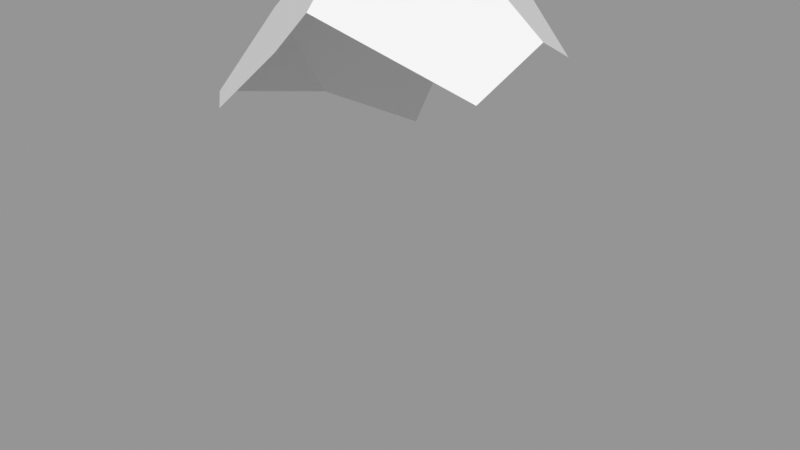 # Source: Rock_Round_m_2C_16.blend  (saved by Blender 3.0.42; exported with 4.5.12 LTS)
import bpy
from mathutils import Matrix  # noqa: F401  (used for matrix-valued properties, if any)

bpy.ops.wm.read_factory_settings(use_empty=True)
scene = bpy.context.scene
scene.name = 'Scene'

# ---- images (referenced by path relative to the original .blend; pixels are not part of the script)
import os
ASSET_DIR = os.environ.get("B2B_ASSET_DIR", "")  # directory of the original .blend (textures are referenced by path, not embedded)
HERE = os.path.dirname(os.path.abspath(__file__))  # packed textures are extracted next to this script under _unpacked/

def load_image(name, relpath, width, height, colorspace="sRGB"):
    """Load a texture the original file referenced (path relative to the .blend, or extracted next to this script)."""
    p = next((c for c in (os.path.join(HERE, relpath), os.path.join(ASSET_DIR, relpath)) if relpath and os.path.exists(c)), "")
    if p:
        img = bpy.data.images.load(p, check_existing=True)
        img.name = name
    else:  # same state as the original file: an image datablock whose file is absent (Cycles renders it pink)
        img = bpy.data.images.new(name, width, height)
        img.source = "FILE"
        img.filepath = "//" + (relpath or name)
    img.colorspace_settings.name = colorspace
    return img
img_rocks_texture_atlas_1024x1024_png = load_image('Rocks_Texture_Atlas_1024x1024.png', 'Rocks_Texture_Atlas_1024x1024.png', 1024, 1024, 'sRGB')

# ---- materials (node trees are filled in below, after node groups)
mat_rocks_040 = bpy.data.materials.new('Rocks.040')
mat_rocks_040.use_transparent_shadow = False
mat_rocks_040.diffuse_color = (1.0, 1.0, 1.0, 1.0)
mat_rocks_040.roughness = 0.69
mat_rocks_040.specular_intensity = 0.0
mat_material_035 = bpy.data.materials.new('Material.035')
mat_material_035.use_transparent_shadow = False
mat_material_035.roughness = 0.5

# ---- material node trees
mat_rocks_040.use_nodes = True; mat_rocks_040.node_tree.nodes.clear()
_N = mat_rocks_040.node_tree.nodes; _L = mat_rocks_040.node_tree.links
n0 = _N.new('ShaderNodeBsdfPrincipled'); n0.name = 'Principled BSDF'; n0.location = (10, 300)
n0.distribution = 'GGX'
n0.subsurface_method = 'RANDOM_WALK_SKIN'
n0.inputs[2].default_value = 0.69
n0.inputs[3].default_value = 1.45
n0.inputs[4].default_value = 0.0
n0.inputs[13].default_value = 0.0
n1 = _N.new('ShaderNodeOutputMaterial'); n1.name = 'Material Output'; n1.location = (300, 300)
n2 = _N.new('ShaderNodeNormalMap'); n2.name = 'Normal Map'; n2.location = (-300, -300)
n2.label = 'Normal/Map'
n3 = _N.new('ShaderNodeTexImage'); n3.name = 'Image Texture'; n3.location = (-300, 600)
n3.image = img_rocks_texture_atlas_1024x1024_png
_L.new(n0.outputs[0], n1.inputs[0])
_L.new(n2.outputs[0], n0.inputs[5])
_L.new(n3.outputs[0], n0.inputs[0])
n1.is_active_output = True
mat_material_035.use_nodes = True; mat_material_035.node_tree.nodes.clear()
_N = mat_material_035.node_tree.nodes; _L = mat_material_035.node_tree.links
n0 = _N.new('ShaderNodeBsdfPrincipled'); n0.name = 'Principled BSDF'; n0.location = (10, 300)
n0.distribution = 'GGX'
n0.subsurface_method = 'RANDOM_WALK_SKIN'
n0.inputs[3].default_value = 1.45
n0.inputs[27].default_value = (0.0, 0.0, 0.0, 1.0)
n0.inputs[28].default_value = 1.0
n1 = _N.new('ShaderNodeOutputMaterial'); n1.name = 'Material Output'; n1.location = (300, 300)
n2 = _N.new('ShaderNodeNormalMap'); n2.name = 'Normal Map'; n2.location = (-300, -300)
n2.label = 'Normal/Map'
n2.inputs[0].default_value = 0.0
_L.new(n0.outputs[0], n1.inputs[0])
_L.new(n2.outputs[0], n0.inputs[5])
n1.is_active_output = True

# ---- meshes
me_rock_round_m_2c_16 = bpy.data.meshes.new('Rock_Round_m_2C_16')
me_rock_round_m_2c_16.from_pydata([(38.5, 132.2, -5.231), (4.321, 138.3, -38.5), (12.82, 148.0, -10.23), (-4.571, 149.0, 17.65), (-14.15, 0.0, 38.5), (-25.1, 43.74, -38.5), (-38.5, 20.99, -9.917), (-38.5, 10.62, -1.119), (-29.07, 0.0, 1.359), (-38.5, 128.8, 5.287), (-33.17, 135.9, 2.508), (-2.779, 136.0, -38.5), (-25.81, 86.05, -38.5), (-38.5, 100.0, -12.65), (-38.5, 111.2, 26.48), (-24.99, 113.4, 38.5), (-38.5, 24.36, 26.05), (-24.43, 12.94, 38.5), (38.5, 47.16, 38.5), (38.5, 124.2, 20.3), (1.136, 140.9, 33.67), (-4.611, 131.7, 38.5), (38.5, 20.99, 38.5), (0.2984, 0.0, 38.5), (35.73, 0.0, -4.64), (38.5, 5.072, 3.229), (-10.83, 32.08, -38.5), (1.93, 0.0, -20.12), (33.6, 0.0, -13.77), (38.5, 125.6, -16.85), (10.98, 133.5, -38.5), (38.5, 36.34, -21.18), (35.18, 22.43, -24.52), (16.46, 43.17, -38.5)], [], [(20, 18, 19), (2, 1, 11), (16, 7, 8), (3, 20, 19), (25, 23, 24), (31, 25, 24), (30, 33, 11), (30, 1, 2), (18, 25, 19), (20, 21, 18), (2, 3, 19, 0), (15, 23, 18, 21), (33, 26, 12, 11), (13, 9, 10), (8, 4, 17), (17, 16, 8), (14, 9, 13), (27, 8, 6, 26), (7, 16, 6), (21, 20, 3), (27, 24, 23, 8), (9, 14, 10), (15, 21, 3), (5, 6, 13, 12), (25, 22, 23), (31, 0, 19, 25), (15, 17, 23), (4, 23, 17), (22, 18, 23), (32, 33, 31), (15, 14, 16, 17), (23, 4, 8), (3, 2, 11, 10), (28, 24, 27), (8, 7, 6), (6, 5, 26), (29, 31, 33, 30), (29, 30, 2, 0), (26, 33, 27), (24, 28, 31), (32, 31, 28), (33, 32, 28, 27), (1, 30, 11), (5, 12, 26), (11, 12, 13, 10), (29, 0, 31), (14, 15, 3, 10), (22, 25, 18), (16, 14, 13, 6)])
me_rock_round_m_2c_16.polygons.foreach_set('use_smooth', [True] * 49)
me_rock_round_m_2c_16.polygons.foreach_set('material_index', [0, 1, 0, 1, 0, 0, 0, 1, 0, 0, 1, 0, 0, 1, 0, 0, 1, 0, 0, 1, 0, 1, 1, 0, 0, 0, 0, 0, 0, 0, 0, 0, 1, 0, 0, 0, 0, 1, 0, 0, 0, 0, 1, 0, 1, 0, 1, 0, 0])
_k = set([(0, 2), (0, 19), (0, 29), (1, 2), (1, 11), (1, 30), (2, 3), (3, 10), (3, 20), (4, 8), (4, 17), (4, 23), (5, 6), (5, 12), (5, 26), (6, 7), (6, 13), (7, 8), (7, 16), (8, 27), (9, 10), (9, 13), (9, 14), (10, 11), (11, 12), (12, 13), (14, 15), (14, 16), (15, 17), (15, 21), (16, 17), (18, 19), (18, 21), (18, 22), (19, 20), (20, 21), (22, 23), (22, 25), (23, 24), (24, 25), (24, 28), (25, 31), (26, 27), (26, 33), (27, 28), (28, 32), (29, 30), (29, 31), (30, 33), (31, 32), (32, 33)])
me_rock_round_m_2c_16.attributes.new('sharp_edge', 'BOOLEAN', 'EDGE').data.foreach_set('value', [ (min(e.vertices), max(e.vertices)) in _k for e in me_rock_round_m_2c_16.edges])
_uv = me_rock_round_m_2c_16.uv_layers.new(name='UVMap')
_uv.uv.foreach_set('vector', [0.9195, 0.9649, 0.8953, 0.9387, 0.9152, 0.9387, 0.931, 0.1574, 0.9434, 0.1452, 0.9462, 0.1481, 0.9162, 0.9383, 0.9019, 0.9387, 0.9029, 0.9325, 0.929, 0.1801, 0.9214, 0.1859, 0.9104, 0.1617, 0.9038, 0.8851, 0.922, 0.9121, 0.8997, 0.8872, 0.9608, 0.9143, 0.9712, 0.929, 0.9668, 0.9297, 0.9413, 0.9431, 0.9442, 0.9748, 0.9342, 0.9422, 0.9407, 0.142, 0.9434, 0.1452, 0.931, 0.1574, 0.9912, 0.9208, 0.9712, 0.929, 0.9867, 0.8917, 0.9195, 0.9649, 0.9171, 0.969, 0.8953, 0.9387, 0.931, 0.1574, 0.929, 0.1801, 0.9104, 0.1617, 0.9188, 0.1482, 0.9124, 0.9833, 0.8831, 0.9655, 0.8953, 0.9387, 0.9171, 0.969, 0.9442, 0.9748, 0.9301, 0.9787, 0.9223, 0.9598, 0.9342, 0.9422, 0.9588, 0.2137, 0.9662, 0.2012, 0.968, 0.2035, 0.9029, 0.9325, 0.922, 0.9222, 0.9223, 0.9289, 0.9223, 0.9289, 0.9162, 0.9383, 0.9029, 0.9325, 0.9814, 0.9414, 0.986, 0.9562, 0.9786, 0.9687, 0.8918, 0.9108, 0.9029, 0.9325, 0.8976, 0.9383, 0.8831, 0.9185, 0.9555, 0.9608, 0.959, 0.9418, 0.9582, 0.9669, 0.9219, 0.1905, 0.9214, 0.1859, 0.929, 0.1801, 0.8918, 0.9108, 0.8997, 0.8872, 0.922, 0.9121, 0.9029, 0.9325, 0.9462, 0.1869, 0.9391, 0.1975, 0.9451, 0.1835, 0.9298, 0.1983, 0.9219, 0.1905, 0.929, 0.1801, 0.9641, 0.9879, 0.9582, 0.9669, 0.9786, 0.9687, 0.975, 0.9878, 0.9038, 0.8851, 0.9223, 0.8846, 0.922, 0.9121, 0.9608, 0.9143, 0.9744, 0.8846, 0.9867, 0.8917, 0.9712, 0.929, 0.9124, 0.9833, 0.8864, 0.9829, 0.8831, 0.9655, 0.8831, 0.9757, 0.8831, 0.9655, 0.8864, 0.9829, 0.8885, 0.9387, 0.8953, 0.9387, 0.8831, 0.9655, 0.9538, 0.9821, 0.9442, 0.9748, 0.9555, 0.9772, 0.9124, 0.9833, 0.9118, 0.9928, 0.8894, 0.9928, 0.8864, 0.9829, 0.922, 0.9121, 0.922, 0.9222, 0.9029, 0.9325, 0.929, 0.1801, 0.931, 0.1574, 0.9462, 0.1481, 0.9451, 0.1835, 0.895, 0.8887, 0.8997, 0.8872, 0.8918, 0.9108, 0.9029, 0.9325, 0.9019, 0.9387, 0.8976, 0.9383, 0.8976, 0.9383, 0.8834, 0.928, 0.8831, 0.9185, 0.9555, 0.9459, 0.9555, 0.9772, 0.9442, 0.9748, 0.9413, 0.9431, 0.9225, 0.1415, 0.9407, 0.142, 0.931, 0.1574, 0.9188, 0.1482, 0.9301, 0.9787, 0.9442, 0.9748, 0.9367, 0.99, 0.9668, 0.9297, 0.9621, 0.9283, 0.9608, 0.9143, 0.9581, 0.9187, 0.9608, 0.9143, 0.9621, 0.9283, 0.9442, 0.9748, 0.9538, 0.9821, 0.953, 0.99, 0.9367, 0.99, 0.9379, 0.9414, 0.9413, 0.9431, 0.9342, 0.9422, 0.9227, 0.9746, 0.9223, 0.9598, 0.9301, 0.9787, 0.968, 0.2345, 0.9552, 0.2328, 0.9588, 0.2137, 0.968, 0.2035, 0.9682, 0.8849, 0.9744, 0.8846, 0.9608, 0.9143, 0.9391, 0.1975, 0.9298, 0.1983, 0.929, 0.1801, 0.9451, 0.1835, 0.9897, 0.9297, 0.9712, 0.929, 0.9912, 0.9208, 0.959, 0.9418, 0.9814, 0.9414, 0.9786, 0.9687, 0.9582, 0.9669])
me_rock_round_m_2c_16.materials.append(mat_rocks_040)
me_rock_round_m_2c_16.materials.append(mat_material_035)
me_rock_round_m_2c_16.use_remesh_fix_poles = True
me_rock_round_m_2c_16.use_remesh_preserve_attributes = False
me_rock_round_m_2c_16.update()
me_rock_round_m_2c_16.normals_split_custom_set([tuple(v) for v in zip(*[iter([0.4109, 0.2095, 0.8873, 0.4109, 0.2095, 0.8873, 0.4109, 0.2095, 0.8873, -0.3063, 0.925, -0.225, -0.3063, 0.925, -0.225, -0.3063, 0.925, -0.225, -0.747, -0.5934, 0.2999, -0.747, -0.5934, 0.2999, -0.747, -0.5934, 0.2999, 0.4697, 0.8431, 0.262, 0.4697, 0.8431, 0.262, 0.4697, 0.8431, 0.262, 0.4478, -0.815, 0.3678, 0.4478, -0.815, 0.3678, 0.4478, -0.815, 0.3678, 0.9586, -0.1751, -0.2243, 0.9586, -0.1751, -0.2243, 0.9586, -0.1751, -0.2243, -3.182e-07, 0.0, -1.0, -3.012e-08, 0.0, -1.0, -2.031e-07, 0.0, -1.0, 0.5354, 0.7365, -0.4134, 0.5354, 0.7365, -0.4134, 0.5354, 0.7365, -0.4134, 1.0, 0.0, 0.0, 1.0, 0.0, 0.0, 1.0, 0.0, 0.0, 0.4109, 0.2095, 0.8873, 0.4109, 0.2095, 0.8873, 0.4109, 0.2095, 0.8873, 0.4697, 0.8431, 0.262, 0.4697, 0.8431, 0.262, 0.4697, 0.8431, 0.262, 0.4697, 0.8431, 0.262, 4.587e-09, 0.0, 1.0, 1.623e-08, 0.0, 1.0, 0.0, 0.0, 1.0, 0.0, 0.0, 1.0, -3.012e-08, 0.0, -1.0, 0.0, 0.0, -1.0, 0.0, 0.0, -1.0, -2.031e-07, 0.0, -1.0, -0.7537, 0.3476, -0.5578, -0.7537, 0.3476, -0.5578, -0.7537, 0.3476, -0.5578, -0.747, -0.5934, 0.2999, -0.747, -0.5934, 0.2999, -0.747, -0.5934, 0.2999, -0.747, -0.5934, 0.2999, -0.747, -0.5934, 0.2999, -0.747, -0.5934, 0.2999, -1.0, 4.177e-09, 0.0, -1.0, 0.0, 0.0, -1.0, 5.218e-09, 0.0, -0.4671, -0.5721, -0.6742, -0.4671, -0.5721, -0.6742, -0.4671, -0.5721, -0.6742, -0.4671, -0.5721, -0.6742, -1.0, 0.0, 0.0, -1.0, 5.986e-09, 0.0, -1.0, 4.483e-09, 0.0, -0.5692, 0.6328, 0.525, -0.5692, 0.6328, 0.525, -0.5692, 0.6328, 0.525, 0.0, -1.0, 0.0, 0.0, -1.0, 0.0, 0.0, -1.0, 0.0, 0.0, -1.0, 0.0, -0.5692, 0.6328, 0.525, -0.5692, 0.6328, 0.525, -0.5692, 0.6328, 0.525, -0.5692, 0.6328, 0.525, -0.5692, 0.6328, 0.525, -0.5692, 0.6328, 0.525, -0.9007, -0.01504, -0.4341, -0.9007, -0.01504, -0.4341, -0.9007, -0.01504, -0.4341, -0.9007, -0.01504, -0.4341, 0.4478, -0.815, 0.3678, 0.4478, -0.815, 0.3678, 0.4478, -0.815, 0.3678, 1.0, 0.0, 0.0, 1.0, 0.0, 0.0, 1.0, 0.0, 0.0, 1.0, 0.0, 0.0, 4.587e-09, 0.0, 1.0, 4.097e-08, 0.0, 1.0, 1.623e-08, 0.0, 1.0, 0.0, 0.0, 1.0, 1.623e-08, 0.0, 1.0, 4.097e-08, 0.0, 1.0, 0.0, 0.0, 1.0, 0.0, 0.0, 1.0, 1.623e-08, 0.0, 1.0, 0.6245, 0.03787, -0.7801, 0.6245, 0.03787, -0.7801, 0.6245, 0.03787, -0.7801, -0.6644, -0.003684, 0.7474, -0.6644, -0.003684, 0.7474, -0.6644, -0.003684, 0.7474, -0.6644, -0.003684, 0.7474, 0.0, -1.0, 0.0, 0.0, -1.0, 0.0, 0.0, -1.0, 0.0, -0.3063, 0.925, -0.225, -0.3063, 0.925, -0.225, -0.3063, 0.925, -0.225, -0.3063, 0.925, -0.225, 0.0, -1.0, 0.0, 0.0, -1.0, 0.0, 0.0, -1.0, 0.0, -0.4671, -0.5721, -0.6742, -0.4671, -0.5721, -0.6742, -0.4671, -0.5721, -0.6742, -0.4671, -0.5721, -0.6742, -0.4671, -0.5721, -0.6742, -0.4671, -0.5721, -0.6742, 0.6245, 0.03787, -0.7801, 0.6245, 0.03787, -0.7801, 0.6245, 0.03787, -0.7801, 0.6245, 0.03787, -0.7801, 0.5354, 0.7365, -0.4134, 0.5354, 0.7365, -0.4134, 0.5354, 0.7365, -0.4134, 0.5354, 0.7365, -0.4134, 0.1769, -0.4354, -0.8827, 0.1769, -0.4354, -0.8827, 0.1769, -0.4354, -0.8827, 0.9586, -0.1751, -0.2243, 0.9586, -0.1751, -0.2243, 0.9586, -0.1751, -0.2243, 0.9586, -0.1751, -0.2243, 0.9586, -0.1751, -0.2243, 0.9586, -0.1751, -0.2243, 0.1769, -0.4354, -0.8827, 0.1769, -0.4354, -0.8827, 0.1769, -0.4354, -0.8827, 0.1769, -0.4354, -0.8827, 0.0, 0.0, -1.0, -3.182e-07, 0.0, -1.0, -2.031e-07, 0.0, -1.0, 0.0, 0.0, -1.0, 0.0, 0.0, -1.0, 0.0, 0.0, -1.0, -0.7537, 0.3476, -0.5578, -0.7537, 0.3476, -0.5578, -0.7537, 0.3476, -0.5578, -0.7537, 0.3476, -0.5578, 1.0, 0.0, 0.0, 1.0, 0.0, 0.0, 1.0, 0.0, 0.0, -0.5692, 0.6328, 0.525, -0.5692, 0.6328, 0.525, -0.5692, 0.6328, 0.525, -0.5692, 0.6328, 0.525, 1.0, 0.0, 0.0, 1.0, 0.0, 0.0, 1.0, 0.0, 0.0, -1.0, 5.986e-09, 0.0, -1.0, 4.177e-09, 0.0, -1.0, 5.218e-09, 0.0, -1.0, 4.483e-09, 0.0])] * 3)])

# ---- objects
ob_rock_round_m_2c_16 = bpy.data.objects.new('Rock_Round_m_2C_16', me_rock_round_m_2c_16)

# ---- transforms, parenting, visibility, modifiers, constraints
ob_rock_round_m_2c_16.location = (0.0, 0.0, 0.0)
ob_rock_round_m_2c_16.rotation_euler = (1.571, -0.0, 0.0)
ob_rock_round_m_2c_16.scale = (0.01, 0.01, 0.01)
ob_rock_round_m_2c_16.color = (0.8, 0.8, 0.8, 1.0)

# ---- collection membership
scene.collection.objects.link(ob_rock_round_m_2c_16)

# ---- scene / render settings (as saved in the file)
scene.frame_start = 1; scene.frame_end = 250; scene.frame_set(1)
scene.render.engine = 'BLENDER_EEVEE_NEXT'
scene.cycles.sampling_pattern = 'TABULATED_SOBOL'
scene.cycles.use_light_tree = False
scene.view_settings.view_transform = 'Standard'
bpy.context.view_layer.update()

# ---- added for rendering (the .blend has no active camera and no usable light): camera, sun + grey world if the file has none
cam_auto = bpy.data.cameras.new('AutoCamera')
cam_auto.lens = 50.0
cam_auto.sensor_width = 36.0
cam_auto.clip_end = 1000.0
ob_auto_camera = bpy.data.objects.new('AutoCamera', cam_auto)
scene.collection.objects.link(ob_auto_camera)
ob_auto_camera.location = (1.70785, -2.04942, 2.1115)
ob_auto_camera.rotation_euler = (1.09748, -7.21219e-08, 0.694738)
scene.camera = ob_auto_camera
light_auto_sun = bpy.data.lights.new('AutoSun', 'SUN')
light_auto_sun.energy = 3.0
light_auto_sun.angle = 0.0523599
ob_auto_sun = bpy.data.objects.new('AutoSun', light_auto_sun)
scene.collection.objects.link(ob_auto_sun)
ob_auto_sun.rotation_euler = (0.872665, 0.174533, 0.523599)
if scene.world is None:
    world_auto = bpy.data.worlds.new('AutoWorld')
    world_auto.color = (0.3, 0.3, 0.3)
    scene.world = world_auto
bpy.context.view_layer.update()
